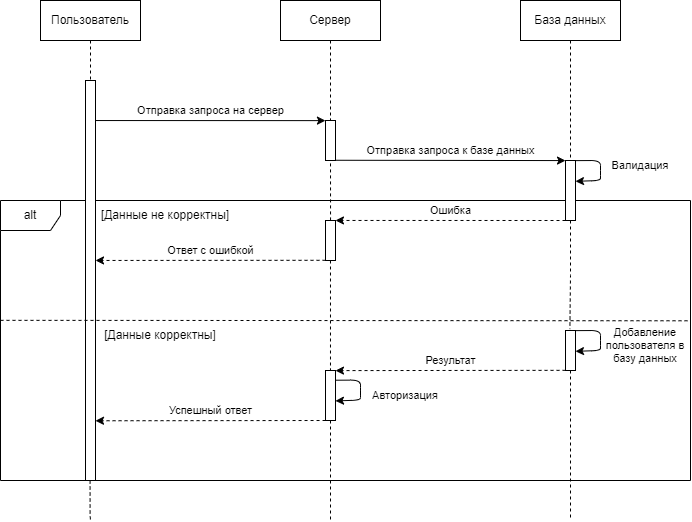

The diagram above was exported from draw.io. Its source (the exported page's mxGraphModel, read from the mxfile embedded in the PNG):
<mxGraphModel dx="1038" dy="649" grid="1" gridSize="10" guides="1" tooltips="1" connect="1" arrows="1" fold="1" page="1" pageScale="1" pageWidth="1169" pageHeight="827" math="0" shadow="0">
  <root>
    <mxCell id="0" />
    <mxCell id="1" parent="0" />
    <mxCell id="ix975TBsamDA32PZl427-17" value="alt" style="shape=umlFrame;whiteSpace=wrap;html=1;" parent="1" vertex="1">
      <mxGeometry x="280" y="240" width="690" height="280" as="geometry" />
    </mxCell>
    <mxCell id="ix975TBsamDA32PZl427-3" value="Пользователь" style="shape=umlLifeline;perimeter=lifelinePerimeter;whiteSpace=wrap;html=1;container=1;collapsible=0;recursiveResize=0;outlineConnect=0;" parent="1" vertex="1">
      <mxGeometry x="320" y="40" width="100" height="80" as="geometry" />
    </mxCell>
    <mxCell id="ix975TBsamDA32PZl427-6" value="" style="html=1;points=[];perimeter=orthogonalPerimeter;" parent="1" vertex="1">
      <mxGeometry x="365" y="120" width="10" height="400" as="geometry" />
    </mxCell>
    <mxCell id="ix975TBsamDA32PZl427-8" value="Сервер" style="shape=umlLifeline;perimeter=lifelinePerimeter;whiteSpace=wrap;html=1;container=1;collapsible=0;recursiveResize=0;outlineConnect=0;" parent="1" vertex="1">
      <mxGeometry x="560" y="40" width="100" height="120" as="geometry" />
    </mxCell>
    <mxCell id="ix975TBsamDA32PZl427-9" value="База данных" style="shape=umlLifeline;perimeter=lifelinePerimeter;whiteSpace=wrap;html=1;container=1;collapsible=0;recursiveResize=0;outlineConnect=0;" parent="1" vertex="1">
      <mxGeometry x="800" y="40" width="100" height="160" as="geometry" />
    </mxCell>
    <mxCell id="ix975TBsamDA32PZl427-10" value="" style="html=1;points=[];perimeter=orthogonalPerimeter;" parent="1" vertex="1">
      <mxGeometry x="605" y="160" width="10" height="40" as="geometry" />
    </mxCell>
    <mxCell id="ix975TBsamDA32PZl427-42" style="edgeStyle=orthogonalEdgeStyle;rounded=0;orthogonalLoop=1;jettySize=auto;html=1;entryX=0.44;entryY=-0.035;entryDx=0;entryDy=0;entryPerimeter=0;dashed=1;fontSize=11;endArrow=none;endFill=0;" parent="1" source="ix975TBsamDA32PZl427-12" target="ix975TBsamDA32PZl427-38" edge="1">
      <mxGeometry relative="1" as="geometry" />
    </mxCell>
    <mxCell id="ix975TBsamDA32PZl427-12" value="" style="html=1;points=[];perimeter=orthogonalPerimeter;" parent="1" vertex="1">
      <mxGeometry x="845" y="200" width="10" height="60" as="geometry" />
    </mxCell>
    <mxCell id="ix975TBsamDA32PZl427-13" value="Отправка запроса к базе данных" style="endArrow=classic;html=1;rounded=0;exitX=0.985;exitY=0.497;exitDx=0;exitDy=0;exitPerimeter=0;entryX=0;entryY=0.501;entryDx=0;entryDy=0;entryPerimeter=0;" parent="1" edge="1">
      <mxGeometry x="0.0005" y="10" width="50" height="50" relative="1" as="geometry">
        <mxPoint x="614.85" y="199.76" as="sourcePoint" />
        <mxPoint x="845" y="200.07999999999998" as="targetPoint" />
        <mxPoint as="offset" />
      </mxGeometry>
    </mxCell>
    <mxCell id="ix975TBsamDA32PZl427-16" value="Отправка запроса на сервер" style="endArrow=classic;html=1;rounded=0;exitX=0.994;exitY=1.001;exitDx=0;exitDy=0;exitPerimeter=0;entryX=-0.005;entryY=0.003;entryDx=0;entryDy=0;entryPerimeter=0;" parent="1" target="ix975TBsamDA32PZl427-10" edge="1">
      <mxGeometry y="10" width="50" height="50" relative="1" as="geometry">
        <mxPoint x="374.94000000000005" y="160.03999999999996" as="sourcePoint" />
        <mxPoint x="530" y="170" as="targetPoint" />
        <mxPoint as="offset" />
      </mxGeometry>
    </mxCell>
    <mxCell id="ix975TBsamDA32PZl427-23" value="" style="endArrow=none;html=1;rounded=0;dashed=1;entryX=1;entryY=0.501;entryDx=0;entryDy=0;entryPerimeter=0;exitX=0;exitY=0.428;exitDx=0;exitDy=0;exitPerimeter=0;" parent="1" edge="1" source="ix975TBsamDA32PZl427-17">
      <mxGeometry width="50" height="50" relative="1" as="geometry">
        <mxPoint x="310" y="360" as="sourcePoint" />
        <mxPoint x="970" y="360.28" as="targetPoint" />
      </mxGeometry>
    </mxCell>
    <mxCell id="ix975TBsamDA32PZl427-25" value="[Данные не корректны]" style="text;html=1;strokeColor=none;fillColor=none;align=center;verticalAlign=middle;whiteSpace=wrap;rounded=0;" parent="1" vertex="1">
      <mxGeometry x="375" y="240" width="140" height="30" as="geometry" />
    </mxCell>
    <mxCell id="ix975TBsamDA32PZl427-26" value="[Данные корректны]" style="text;html=1;strokeColor=none;fillColor=none;align=center;verticalAlign=middle;whiteSpace=wrap;rounded=0;" parent="1" vertex="1">
      <mxGeometry x="375" y="360" width="130" height="30" as="geometry" />
    </mxCell>
    <mxCell id="ix975TBsamDA32PZl427-46" style="edgeStyle=orthogonalEdgeStyle;rounded=0;orthogonalLoop=1;jettySize=auto;html=1;entryX=0.498;entryY=-0.005;entryDx=0;entryDy=0;entryPerimeter=0;dashed=1;fontSize=11;endArrow=none;endFill=0;" parent="1" source="ix975TBsamDA32PZl427-27" target="ix975TBsamDA32PZl427-43" edge="1">
      <mxGeometry relative="1" as="geometry" />
    </mxCell>
    <mxCell id="ix975TBsamDA32PZl427-27" value="" style="html=1;points=[];perimeter=orthogonalPerimeter;" parent="1" vertex="1">
      <mxGeometry x="605" y="260" width="10" height="40" as="geometry" />
    </mxCell>
    <mxCell id="ix975TBsamDA32PZl427-28" value="Ошибка" style="endArrow=classic;html=1;rounded=0;dashed=1;entryX=0.996;entryY=-0.001;entryDx=0;entryDy=0;entryPerimeter=0;exitX=0;exitY=1;exitDx=0;exitDy=0;exitPerimeter=0;" parent="1" source="ix975TBsamDA32PZl427-12" target="ix975TBsamDA32PZl427-27" edge="1">
      <mxGeometry x="-0.0002" y="-10" width="50" height="50" relative="1" as="geometry">
        <mxPoint x="845" y="260" as="sourcePoint" />
        <mxPoint x="730" y="280" as="targetPoint" />
        <mxPoint as="offset" />
      </mxGeometry>
    </mxCell>
    <mxCell id="ix975TBsamDA32PZl427-29" value="" style="endArrow=none;html=1;rounded=0;dashed=1;entryX=0.501;entryY=0.997;entryDx=0;entryDy=0;entryPerimeter=0;exitX=0.504;exitY=-0.002;exitDx=0;exitDy=0;exitPerimeter=0;" parent="1" source="ix975TBsamDA32PZl427-27" target="ix975TBsamDA32PZl427-10" edge="1">
      <mxGeometry width="50" height="50" relative="1" as="geometry">
        <mxPoint x="610" y="230" as="sourcePoint" />
        <mxPoint x="550" y="180" as="targetPoint" />
      </mxGeometry>
    </mxCell>
    <mxCell id="ix975TBsamDA32PZl427-32" value="Ответ с ошибкой" style="endArrow=classic;html=1;rounded=0;dashed=1;entryX=1.001;entryY=-0.001;entryDx=0;entryDy=0;entryPerimeter=0;exitX=0.002;exitY=0.995;exitDx=0;exitDy=0;exitPerimeter=0;" parent="1" source="ix975TBsamDA32PZl427-27" edge="1">
      <mxGeometry x="0.0001" y="-10" width="50" height="50" relative="1" as="geometry">
        <mxPoint x="500" y="350" as="sourcePoint" />
        <mxPoint x="375.01" y="299.96000000000004" as="targetPoint" />
        <mxPoint as="offset" />
      </mxGeometry>
    </mxCell>
    <mxCell id="ix975TBsamDA32PZl427-35" value="" style="endArrow=classic;html=1;rounded=1;entryX=1;entryY=0.347;entryDx=0;entryDy=0;entryPerimeter=0;exitX=1;exitY=0.002;exitDx=0;exitDy=0;exitPerimeter=0;" parent="1" source="ix975TBsamDA32PZl427-12" target="ix975TBsamDA32PZl427-12" edge="1">
      <mxGeometry width="50" height="50" relative="1" as="geometry">
        <mxPoint x="880" y="230" as="sourcePoint" />
        <mxPoint x="930" y="180" as="targetPoint" />
        <Array as="points">
          <mxPoint x="880" y="200" />
          <mxPoint x="880" y="210" />
          <mxPoint x="880" y="220" />
        </Array>
      </mxGeometry>
    </mxCell>
    <mxCell id="ix975TBsamDA32PZl427-37" value="Валидация" style="text;html=1;strokeColor=none;fillColor=none;align=center;verticalAlign=middle;whiteSpace=wrap;rounded=0;fontSize=11;" parent="1" vertex="1">
      <mxGeometry x="890" y="190" width="60" height="30" as="geometry" />
    </mxCell>
    <mxCell id="ix975TBsamDA32PZl427-56" style="edgeStyle=orthogonalEdgeStyle;rounded=0;orthogonalLoop=1;jettySize=auto;html=1;dashed=1;fontSize=11;endArrow=none;endFill=0;" parent="1" source="ix975TBsamDA32PZl427-38" edge="1">
      <mxGeometry relative="1" as="geometry">
        <mxPoint x="850" y="560" as="targetPoint" />
      </mxGeometry>
    </mxCell>
    <mxCell id="ix975TBsamDA32PZl427-38" value="" style="html=1;points=[];perimeter=orthogonalPerimeter;" parent="1" vertex="1">
      <mxGeometry x="845" y="370" width="10" height="40" as="geometry" />
    </mxCell>
    <mxCell id="ix975TBsamDA32PZl427-39" value="" style="endArrow=classic;html=1;rounded=1;entryX=1;entryY=0.347;entryDx=0;entryDy=0;entryPerimeter=0;exitX=1;exitY=0.002;exitDx=0;exitDy=0;exitPerimeter=0;" parent="1" edge="1">
      <mxGeometry width="50" height="50" relative="1" as="geometry">
        <mxPoint x="854.9999999999998" y="370.12000000000006" as="sourcePoint" />
        <mxPoint x="854.9999999999998" y="390.82" as="targetPoint" />
        <Array as="points">
          <mxPoint x="880" y="370" />
          <mxPoint x="880" y="380" />
          <mxPoint x="880" y="390" />
        </Array>
      </mxGeometry>
    </mxCell>
    <mxCell id="ix975TBsamDA32PZl427-40" value="&lt;div style=&quot;font-size: 11px;&quot;&gt;Добавление пользователя в&lt;/div&gt;&lt;div style=&quot;font-size: 11px;&quot;&gt;базу данных&lt;br style=&quot;font-size: 11px;&quot;&gt;&lt;/div&gt;" style="text;html=1;strokeColor=none;fillColor=none;align=center;verticalAlign=middle;whiteSpace=wrap;rounded=0;fontSize=11;" parent="1" vertex="1">
      <mxGeometry x="880" y="370" width="90" height="30" as="geometry" />
    </mxCell>
    <mxCell id="ix975TBsamDA32PZl427-55" style="edgeStyle=orthogonalEdgeStyle;rounded=0;orthogonalLoop=1;jettySize=auto;html=1;dashed=1;fontSize=11;endArrow=none;endFill=0;" parent="1" source="ix975TBsamDA32PZl427-43" edge="1">
      <mxGeometry relative="1" as="geometry">
        <mxPoint x="610" y="560" as="targetPoint" />
      </mxGeometry>
    </mxCell>
    <mxCell id="ix975TBsamDA32PZl427-43" value="" style="html=1;points=[];perimeter=orthogonalPerimeter;" parent="1" vertex="1">
      <mxGeometry x="605" y="410" width="10" height="50" as="geometry" />
    </mxCell>
    <mxCell id="ix975TBsamDA32PZl427-44" value="Результат" style="endArrow=classic;html=1;rounded=0;dashed=1;fontSize=11;entryX=0.998;entryY=0.002;entryDx=0;entryDy=0;entryPerimeter=0;exitX=0.003;exitY=0.996;exitDx=0;exitDy=0;exitPerimeter=0;" parent="1" source="ix975TBsamDA32PZl427-38" target="ix975TBsamDA32PZl427-43" edge="1">
      <mxGeometry y="-10" width="50" height="50" relative="1" as="geometry">
        <mxPoint x="710" y="450" as="sourcePoint" />
        <mxPoint x="760" y="400" as="targetPoint" />
        <mxPoint as="offset" />
      </mxGeometry>
    </mxCell>
    <mxCell id="ix975TBsamDA32PZl427-47" value="" style="endArrow=classic;html=1;rounded=1;entryX=1;entryY=0.347;entryDx=0;entryDy=0;entryPerimeter=0;exitX=1;exitY=0.002;exitDx=0;exitDy=0;exitPerimeter=0;" parent="1" edge="1">
      <mxGeometry width="50" height="50" relative="1" as="geometry">
        <mxPoint x="614.9999999999998" y="419.7100000000001" as="sourcePoint" />
        <mxPoint x="614.9999999999998" y="440.4099999999999" as="targetPoint" />
        <Array as="points">
          <mxPoint x="640" y="419.59" />
          <mxPoint x="640" y="429.59" />
          <mxPoint x="640" y="439.59" />
        </Array>
      </mxGeometry>
    </mxCell>
    <mxCell id="ix975TBsamDA32PZl427-48" value="Авторизация" style="text;html=1;strokeColor=none;fillColor=none;align=center;verticalAlign=middle;whiteSpace=wrap;rounded=0;fontSize=11;" parent="1" vertex="1">
      <mxGeometry x="640" y="420" width="90" height="30" as="geometry" />
    </mxCell>
    <mxCell id="ix975TBsamDA32PZl427-50" value="Успешный ответ" style="endArrow=classic;html=1;rounded=0;dashed=1;fontSize=11;entryX=0.998;entryY=0.002;entryDx=0;entryDy=0;entryPerimeter=0;exitX=0.003;exitY=0.996;exitDx=0;exitDy=0;exitPerimeter=0;" parent="1" edge="1">
      <mxGeometry y="-10" width="50" height="50" relative="1" as="geometry">
        <mxPoint x="605.05" y="460" as="sourcePoint" />
        <mxPoint x="374.9999999999998" y="460.26" as="targetPoint" />
        <mxPoint as="offset" />
      </mxGeometry>
    </mxCell>
    <mxCell id="mSkzjyU4LXhSAGgAWVJY-1" style="edgeStyle=orthogonalEdgeStyle;rounded=0;orthogonalLoop=1;jettySize=auto;html=1;dashed=1;fontSize=11;endArrow=none;endFill=0;" edge="1" parent="1">
      <mxGeometry relative="1" as="geometry">
        <mxPoint x="370" y="560" as="targetPoint" />
        <mxPoint x="369.58000000000004" y="520.0000000000001" as="sourcePoint" />
        <Array as="points">
          <mxPoint x="370" y="555" />
        </Array>
      </mxGeometry>
    </mxCell>
  </root>
</mxGraphModel>